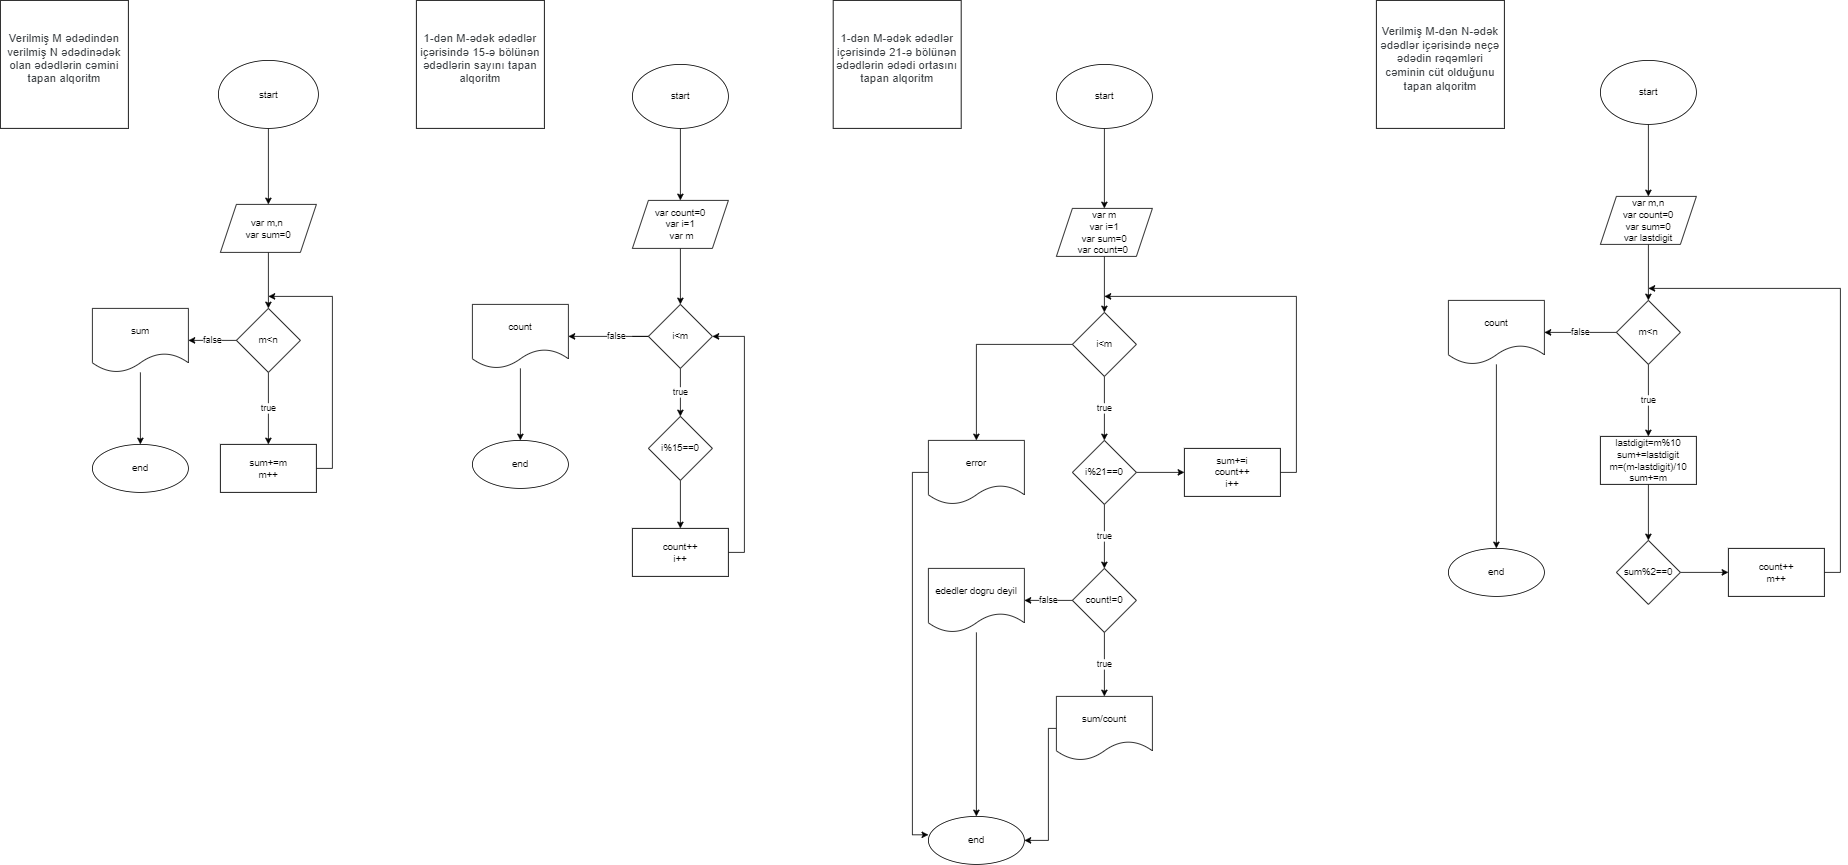

The diagram above was exported from draw.io. Its source (the exported page's mxGraphModel, read from the mxfile embedded in the PNG):
<mxGraphModel dx="1108" dy="450" grid="1" gridSize="10" guides="1" tooltips="1" connect="1" arrows="1" fold="1" page="1" pageScale="1" pageWidth="827" pageHeight="1169" math="0" shadow="0">
  <root>
    <mxCell id="0" />
    <mxCell id="1" parent="0" />
    <mxCell id="Wp0mDXu5I1Ft_dVGQqZK-1" value="&#10;&lt;span style=&quot;color: rgb(60, 64, 67); font-family: Roboto, Arial, sans-serif; font-size: 14px; font-style: normal; font-variant-ligatures: normal; font-variant-caps: normal; font-weight: 400; letter-spacing: 0.2px; orphans: 2; text-align: start; text-indent: 0px; text-transform: none; widows: 2; word-spacing: 0px; -webkit-text-stroke-width: 0px; text-decoration-thickness: initial; text-decoration-style: initial; text-decoration-color: initial; float: none; display: inline !important;&quot;&gt;Verilmiş M ədədindən verilmiş N ədədinədək olan ədədlərin cəmini tapan alqoritm&lt;/span&gt;&#10;&#10;" style="whiteSpace=wrap;html=1;aspect=fixed;" parent="1" vertex="1">
      <mxGeometry x="40" y="40" width="160" height="160" as="geometry" />
    </mxCell>
    <mxCell id="Wp0mDXu5I1Ft_dVGQqZK-4" value="" style="edgeStyle=orthogonalEdgeStyle;rounded=0;orthogonalLoop=1;jettySize=auto;html=1;" parent="1" source="Wp0mDXu5I1Ft_dVGQqZK-2" target="Wp0mDXu5I1Ft_dVGQqZK-3" edge="1">
      <mxGeometry relative="1" as="geometry" />
    </mxCell>
    <mxCell id="Wp0mDXu5I1Ft_dVGQqZK-2" value="start" style="ellipse;whiteSpace=wrap;html=1;" parent="1" vertex="1">
      <mxGeometry x="312.5" y="115" width="125" height="85" as="geometry" />
    </mxCell>
    <mxCell id="Wp0mDXu5I1Ft_dVGQqZK-6" value="" style="edgeStyle=orthogonalEdgeStyle;rounded=0;orthogonalLoop=1;jettySize=auto;html=1;" parent="1" source="Wp0mDXu5I1Ft_dVGQqZK-3" target="Wp0mDXu5I1Ft_dVGQqZK-5" edge="1">
      <mxGeometry relative="1" as="geometry" />
    </mxCell>
    <mxCell id="Wp0mDXu5I1Ft_dVGQqZK-3" value="var m,n&amp;nbsp;&lt;br&gt;var sum=0" style="shape=parallelogram;perimeter=parallelogramPerimeter;whiteSpace=wrap;html=1;fixedSize=1;" parent="1" vertex="1">
      <mxGeometry x="315" y="295" width="120" height="60" as="geometry" />
    </mxCell>
    <mxCell id="Wp0mDXu5I1Ft_dVGQqZK-8" value="true" style="edgeStyle=orthogonalEdgeStyle;rounded=0;orthogonalLoop=1;jettySize=auto;html=1;" parent="1" source="Wp0mDXu5I1Ft_dVGQqZK-5" target="Wp0mDXu5I1Ft_dVGQqZK-7" edge="1">
      <mxGeometry relative="1" as="geometry" />
    </mxCell>
    <mxCell id="Wp0mDXu5I1Ft_dVGQqZK-13" value="false" style="edgeStyle=orthogonalEdgeStyle;rounded=0;orthogonalLoop=1;jettySize=auto;html=1;" parent="1" source="Wp0mDXu5I1Ft_dVGQqZK-5" target="Wp0mDXu5I1Ft_dVGQqZK-12" edge="1">
      <mxGeometry relative="1" as="geometry" />
    </mxCell>
    <mxCell id="Wp0mDXu5I1Ft_dVGQqZK-5" value="m&amp;lt;n" style="rhombus;whiteSpace=wrap;html=1;" parent="1" vertex="1">
      <mxGeometry x="335" y="425" width="80" height="80" as="geometry" />
    </mxCell>
    <mxCell id="Wp0mDXu5I1Ft_dVGQqZK-16" style="edgeStyle=orthogonalEdgeStyle;rounded=0;orthogonalLoop=1;jettySize=auto;html=1;exitX=1;exitY=0.5;exitDx=0;exitDy=0;" parent="1" source="Wp0mDXu5I1Ft_dVGQqZK-7" edge="1">
      <mxGeometry relative="1" as="geometry">
        <mxPoint x="375" y="410" as="targetPoint" />
        <Array as="points">
          <mxPoint x="455" y="625" />
          <mxPoint x="455" y="410" />
        </Array>
      </mxGeometry>
    </mxCell>
    <mxCell id="Wp0mDXu5I1Ft_dVGQqZK-7" value="sum+=m&lt;br&gt;m++" style="whiteSpace=wrap;html=1;" parent="1" vertex="1">
      <mxGeometry x="315" y="595" width="120" height="60" as="geometry" />
    </mxCell>
    <mxCell id="Wp0mDXu5I1Ft_dVGQqZK-15" value="" style="edgeStyle=orthogonalEdgeStyle;rounded=0;orthogonalLoop=1;jettySize=auto;html=1;" parent="1" source="Wp0mDXu5I1Ft_dVGQqZK-12" target="Wp0mDXu5I1Ft_dVGQqZK-14" edge="1">
      <mxGeometry relative="1" as="geometry" />
    </mxCell>
    <mxCell id="Wp0mDXu5I1Ft_dVGQqZK-12" value="sum" style="shape=document;whiteSpace=wrap;html=1;boundedLbl=1;" parent="1" vertex="1">
      <mxGeometry x="155" y="425" width="120" height="80" as="geometry" />
    </mxCell>
    <mxCell id="Wp0mDXu5I1Ft_dVGQqZK-14" value="end" style="ellipse;whiteSpace=wrap;html=1;" parent="1" vertex="1">
      <mxGeometry x="155" y="595" width="120" height="60" as="geometry" />
    </mxCell>
    <mxCell id="Wp0mDXu5I1Ft_dVGQqZK-17" value="&#10;&lt;span style=&quot;color: rgb(60, 64, 67); font-family: Roboto, Arial, sans-serif; font-size: 14px; font-style: normal; font-variant-ligatures: normal; font-variant-caps: normal; font-weight: 400; letter-spacing: 0.2px; orphans: 2; text-align: start; text-indent: 0px; text-transform: none; widows: 2; word-spacing: 0px; -webkit-text-stroke-width: 0px; text-decoration-thickness: initial; text-decoration-style: initial; text-decoration-color: initial; float: none; display: inline !important;&quot;&gt;1-dən M-ədək ədədlər içərisində 15-ə bölünən ədədlərin sayını tapan alqoritm&lt;/span&gt;&#10;&#10;" style="whiteSpace=wrap;html=1;aspect=fixed;" parent="1" vertex="1">
      <mxGeometry x="560" y="40" width="160" height="160" as="geometry" />
    </mxCell>
    <mxCell id="Wp0mDXu5I1Ft_dVGQqZK-20" value="" style="edgeStyle=orthogonalEdgeStyle;rounded=0;orthogonalLoop=1;jettySize=auto;html=1;" parent="1" source="Wp0mDXu5I1Ft_dVGQqZK-18" target="Wp0mDXu5I1Ft_dVGQqZK-19" edge="1">
      <mxGeometry relative="1" as="geometry" />
    </mxCell>
    <mxCell id="Wp0mDXu5I1Ft_dVGQqZK-18" value="start" style="ellipse;whiteSpace=wrap;html=1;" parent="1" vertex="1">
      <mxGeometry x="830" y="120" width="120" height="80" as="geometry" />
    </mxCell>
    <mxCell id="tu0MedAdOzYSc6Uh7hmF-4" value="" style="edgeStyle=orthogonalEdgeStyle;rounded=0;orthogonalLoop=1;jettySize=auto;html=1;" edge="1" parent="1" source="Wp0mDXu5I1Ft_dVGQqZK-19" target="tu0MedAdOzYSc6Uh7hmF-3">
      <mxGeometry relative="1" as="geometry" />
    </mxCell>
    <mxCell id="Wp0mDXu5I1Ft_dVGQqZK-19" value="var count=0&lt;br&gt;var i=1&lt;br&gt;&amp;nbsp;var m" style="shape=parallelogram;perimeter=parallelogramPerimeter;whiteSpace=wrap;html=1;fixedSize=1;" parent="1" vertex="1">
      <mxGeometry x="830" y="290" width="120" height="60" as="geometry" />
    </mxCell>
    <mxCell id="Wp0mDXu5I1Ft_dVGQqZK-28" value="false" style="edgeStyle=orthogonalEdgeStyle;rounded=0;orthogonalLoop=1;jettySize=auto;html=1;" parent="1" target="Wp0mDXu5I1Ft_dVGQqZK-27" edge="1">
      <mxGeometry relative="1" as="geometry">
        <mxPoint x="830" y="460" as="sourcePoint" />
        <Array as="points">
          <mxPoint x="850" y="460" />
          <mxPoint x="850" y="460" />
        </Array>
      </mxGeometry>
    </mxCell>
    <mxCell id="tu0MedAdOzYSc6Uh7hmF-6" style="edgeStyle=orthogonalEdgeStyle;rounded=0;orthogonalLoop=1;jettySize=auto;html=1;exitX=1;exitY=0.5;exitDx=0;exitDy=0;entryX=1;entryY=0.5;entryDx=0;entryDy=0;" edge="1" parent="1" source="Wp0mDXu5I1Ft_dVGQqZK-23" target="tu0MedAdOzYSc6Uh7hmF-3">
      <mxGeometry relative="1" as="geometry">
        <mxPoint x="1020" y="450" as="targetPoint" />
      </mxGeometry>
    </mxCell>
    <mxCell id="Wp0mDXu5I1Ft_dVGQqZK-23" value="count++&lt;br&gt;i++" style="whiteSpace=wrap;html=1;" parent="1" vertex="1">
      <mxGeometry x="830" y="700" width="120" height="60" as="geometry" />
    </mxCell>
    <mxCell id="Wp0mDXu5I1Ft_dVGQqZK-30" value="" style="edgeStyle=orthogonalEdgeStyle;rounded=0;orthogonalLoop=1;jettySize=auto;html=1;" parent="1" source="Wp0mDXu5I1Ft_dVGQqZK-27" target="Wp0mDXu5I1Ft_dVGQqZK-29" edge="1">
      <mxGeometry relative="1" as="geometry" />
    </mxCell>
    <mxCell id="Wp0mDXu5I1Ft_dVGQqZK-27" value="count" style="shape=document;whiteSpace=wrap;html=1;boundedLbl=1;" parent="1" vertex="1">
      <mxGeometry x="630" y="420" width="120" height="80" as="geometry" />
    </mxCell>
    <mxCell id="Wp0mDXu5I1Ft_dVGQqZK-29" value="end" style="ellipse;whiteSpace=wrap;html=1;" parent="1" vertex="1">
      <mxGeometry x="630" y="590" width="120" height="60" as="geometry" />
    </mxCell>
    <mxCell id="Wp0mDXu5I1Ft_dVGQqZK-31" value="&#10;&lt;span style=&quot;color: rgb(60, 64, 67); font-family: Roboto, Arial, sans-serif; font-size: 14px; font-style: normal; font-variant-ligatures: normal; font-variant-caps: normal; font-weight: 400; letter-spacing: 0.2px; orphans: 2; text-align: start; text-indent: 0px; text-transform: none; widows: 2; word-spacing: 0px; -webkit-text-stroke-width: 0px; text-decoration-thickness: initial; text-decoration-style: initial; text-decoration-color: initial; float: none; display: inline !important;&quot;&gt;1-dən M-ədək ədədlər içərisində 21-ə bölünən ədədlərin ədədi ortasını tapan alqoritm&lt;/span&gt;&#10;&#10;" style="whiteSpace=wrap;html=1;aspect=fixed;" parent="1" vertex="1">
      <mxGeometry x="1081" y="40" width="160" height="160" as="geometry" />
    </mxCell>
    <mxCell id="Wp0mDXu5I1Ft_dVGQqZK-34" value="" style="edgeStyle=orthogonalEdgeStyle;rounded=0;orthogonalLoop=1;jettySize=auto;html=1;" parent="1" source="Wp0mDXu5I1Ft_dVGQqZK-32" target="Wp0mDXu5I1Ft_dVGQqZK-33" edge="1">
      <mxGeometry relative="1" as="geometry" />
    </mxCell>
    <mxCell id="Wp0mDXu5I1Ft_dVGQqZK-32" value="start" style="ellipse;whiteSpace=wrap;html=1;" parent="1" vertex="1">
      <mxGeometry x="1360" y="120" width="120" height="80" as="geometry" />
    </mxCell>
    <mxCell id="Wp0mDXu5I1Ft_dVGQqZK-36" value="" style="edgeStyle=orthogonalEdgeStyle;rounded=0;orthogonalLoop=1;jettySize=auto;html=1;" parent="1" source="Wp0mDXu5I1Ft_dVGQqZK-33" target="Wp0mDXu5I1Ft_dVGQqZK-35" edge="1">
      <mxGeometry relative="1" as="geometry" />
    </mxCell>
    <mxCell id="Wp0mDXu5I1Ft_dVGQqZK-33" value="var m&lt;br&gt;var i=1&lt;br&gt;var sum=0&lt;br&gt;var count=0&amp;nbsp;" style="shape=parallelogram;perimeter=parallelogramPerimeter;whiteSpace=wrap;html=1;fixedSize=1;" parent="1" vertex="1">
      <mxGeometry x="1360" y="300" width="120" height="60" as="geometry" />
    </mxCell>
    <mxCell id="Wp0mDXu5I1Ft_dVGQqZK-38" value="true" style="edgeStyle=orthogonalEdgeStyle;rounded=0;orthogonalLoop=1;jettySize=auto;html=1;" parent="1" source="Wp0mDXu5I1Ft_dVGQqZK-35" target="Wp0mDXu5I1Ft_dVGQqZK-37" edge="1">
      <mxGeometry relative="1" as="geometry" />
    </mxCell>
    <mxCell id="Wp0mDXu5I1Ft_dVGQqZK-53" style="edgeStyle=orthogonalEdgeStyle;rounded=0;orthogonalLoop=1;jettySize=auto;html=1;exitX=0;exitY=0.5;exitDx=0;exitDy=0;" parent="1" source="Wp0mDXu5I1Ft_dVGQqZK-35" target="Wp0mDXu5I1Ft_dVGQqZK-44" edge="1">
      <mxGeometry relative="1" as="geometry" />
    </mxCell>
    <mxCell id="Wp0mDXu5I1Ft_dVGQqZK-35" value="i&amp;lt;m" style="rhombus;whiteSpace=wrap;html=1;" parent="1" vertex="1">
      <mxGeometry x="1380" y="430" width="80" height="80" as="geometry" />
    </mxCell>
    <mxCell id="Wp0mDXu5I1Ft_dVGQqZK-40" value="" style="edgeStyle=orthogonalEdgeStyle;rounded=0;orthogonalLoop=1;jettySize=auto;html=1;" parent="1" source="Wp0mDXu5I1Ft_dVGQqZK-37" target="Wp0mDXu5I1Ft_dVGQqZK-39" edge="1">
      <mxGeometry relative="1" as="geometry" />
    </mxCell>
    <mxCell id="Wp0mDXu5I1Ft_dVGQqZK-43" value="true" style="edgeStyle=orthogonalEdgeStyle;rounded=0;orthogonalLoop=1;jettySize=auto;html=1;" parent="1" source="Wp0mDXu5I1Ft_dVGQqZK-37" target="Wp0mDXu5I1Ft_dVGQqZK-42" edge="1">
      <mxGeometry relative="1" as="geometry" />
    </mxCell>
    <mxCell id="Wp0mDXu5I1Ft_dVGQqZK-37" value="i%21==0" style="rhombus;whiteSpace=wrap;html=1;" parent="1" vertex="1">
      <mxGeometry x="1380" y="590" width="80" height="80" as="geometry" />
    </mxCell>
    <mxCell id="Wp0mDXu5I1Ft_dVGQqZK-41" style="edgeStyle=orthogonalEdgeStyle;rounded=0;orthogonalLoop=1;jettySize=auto;html=1;exitX=1;exitY=0.5;exitDx=0;exitDy=0;" parent="1" source="Wp0mDXu5I1Ft_dVGQqZK-39" edge="1">
      <mxGeometry relative="1" as="geometry">
        <mxPoint x="1420" y="410" as="targetPoint" />
        <Array as="points">
          <mxPoint x="1660" y="630" />
          <mxPoint x="1660" y="410" />
        </Array>
      </mxGeometry>
    </mxCell>
    <mxCell id="Wp0mDXu5I1Ft_dVGQqZK-39" value="sum+=i&lt;br&gt;count++&lt;br&gt;i++" style="whiteSpace=wrap;html=1;" parent="1" vertex="1">
      <mxGeometry x="1520" y="600" width="120" height="60" as="geometry" />
    </mxCell>
    <mxCell id="Wp0mDXu5I1Ft_dVGQqZK-51" value="true" style="edgeStyle=orthogonalEdgeStyle;rounded=0;orthogonalLoop=1;jettySize=auto;html=1;" parent="1" source="Wp0mDXu5I1Ft_dVGQqZK-42" target="Wp0mDXu5I1Ft_dVGQqZK-50" edge="1">
      <mxGeometry relative="1" as="geometry" />
    </mxCell>
    <mxCell id="Wp0mDXu5I1Ft_dVGQqZK-57" value="false" style="edgeStyle=orthogonalEdgeStyle;rounded=0;orthogonalLoop=1;jettySize=auto;html=1;" parent="1" source="Wp0mDXu5I1Ft_dVGQqZK-42" target="Wp0mDXu5I1Ft_dVGQqZK-56" edge="1">
      <mxGeometry relative="1" as="geometry" />
    </mxCell>
    <mxCell id="Wp0mDXu5I1Ft_dVGQqZK-42" value="count!=0" style="rhombus;whiteSpace=wrap;html=1;" parent="1" vertex="1">
      <mxGeometry x="1380" y="750" width="80" height="80" as="geometry" />
    </mxCell>
    <mxCell id="Wp0mDXu5I1Ft_dVGQqZK-58" style="edgeStyle=orthogonalEdgeStyle;rounded=0;orthogonalLoop=1;jettySize=auto;html=1;" parent="1" source="Wp0mDXu5I1Ft_dVGQqZK-44" edge="1">
      <mxGeometry relative="1" as="geometry">
        <mxPoint x="1200" y="1083" as="targetPoint" />
        <Array as="points">
          <mxPoint x="1180" y="630" />
          <mxPoint x="1180" y="1083" />
        </Array>
      </mxGeometry>
    </mxCell>
    <mxCell id="Wp0mDXu5I1Ft_dVGQqZK-44" value="error" style="shape=document;whiteSpace=wrap;html=1;boundedLbl=1;" parent="1" vertex="1">
      <mxGeometry x="1200" y="590" width="120" height="80" as="geometry" />
    </mxCell>
    <mxCell id="Wp0mDXu5I1Ft_dVGQqZK-46" value="end" style="ellipse;whiteSpace=wrap;html=1;" parent="1" vertex="1">
      <mxGeometry x="1200" y="1060" width="120" height="60" as="geometry" />
    </mxCell>
    <mxCell id="Wp0mDXu5I1Ft_dVGQqZK-59" style="edgeStyle=orthogonalEdgeStyle;rounded=0;orthogonalLoop=1;jettySize=auto;html=1;exitX=0;exitY=0.5;exitDx=0;exitDy=0;entryX=1;entryY=0.5;entryDx=0;entryDy=0;" parent="1" source="Wp0mDXu5I1Ft_dVGQqZK-50" target="Wp0mDXu5I1Ft_dVGQqZK-46" edge="1">
      <mxGeometry relative="1" as="geometry">
        <Array as="points">
          <mxPoint x="1350" y="950" />
          <mxPoint x="1350" y="1090" />
        </Array>
      </mxGeometry>
    </mxCell>
    <mxCell id="Wp0mDXu5I1Ft_dVGQqZK-50" value="sum/count" style="shape=document;whiteSpace=wrap;html=1;boundedLbl=1;" parent="1" vertex="1">
      <mxGeometry x="1360" y="910" width="120" height="80" as="geometry" />
    </mxCell>
    <mxCell id="Wp0mDXu5I1Ft_dVGQqZK-60" style="edgeStyle=orthogonalEdgeStyle;rounded=0;orthogonalLoop=1;jettySize=auto;html=1;entryX=0.5;entryY=0;entryDx=0;entryDy=0;" parent="1" source="Wp0mDXu5I1Ft_dVGQqZK-56" target="Wp0mDXu5I1Ft_dVGQqZK-46" edge="1">
      <mxGeometry relative="1" as="geometry" />
    </mxCell>
    <mxCell id="Wp0mDXu5I1Ft_dVGQqZK-56" value="ededler dogru deyil" style="shape=document;whiteSpace=wrap;html=1;boundedLbl=1;" parent="1" vertex="1">
      <mxGeometry x="1200" y="750" width="120" height="80" as="geometry" />
    </mxCell>
    <mxCell id="Wp0mDXu5I1Ft_dVGQqZK-61" value="&#10;&lt;span style=&quot;color: rgb(60, 64, 67); font-family: Roboto, Arial, sans-serif; font-size: 14px; font-style: normal; font-variant-ligatures: normal; font-variant-caps: normal; font-weight: 400; letter-spacing: 0.2px; orphans: 2; text-align: start; text-indent: 0px; text-transform: none; widows: 2; word-spacing: 0px; -webkit-text-stroke-width: 0px; text-decoration-thickness: initial; text-decoration-style: initial; text-decoration-color: initial; float: none; display: inline !important;&quot;&gt;Verilmiş M-dən N-ədək ədədlər içərisində neçə ədədin rəqəmləri cəminin cüt olduğunu tapan alqoritm&lt;/span&gt;&#10;&#10;" style="whiteSpace=wrap;html=1;aspect=fixed;" parent="1" vertex="1">
      <mxGeometry x="1760" y="40" width="160" height="160" as="geometry" />
    </mxCell>
    <mxCell id="Wp0mDXu5I1Ft_dVGQqZK-64" value="" style="edgeStyle=orthogonalEdgeStyle;rounded=0;orthogonalLoop=1;jettySize=auto;html=1;" parent="1" source="Wp0mDXu5I1Ft_dVGQqZK-62" target="Wp0mDXu5I1Ft_dVGQqZK-63" edge="1">
      <mxGeometry relative="1" as="geometry" />
    </mxCell>
    <mxCell id="Wp0mDXu5I1Ft_dVGQqZK-62" value="start" style="ellipse;whiteSpace=wrap;html=1;" parent="1" vertex="1">
      <mxGeometry x="2040" y="115" width="120" height="80" as="geometry" />
    </mxCell>
    <mxCell id="Wp0mDXu5I1Ft_dVGQqZK-66" value="" style="edgeStyle=orthogonalEdgeStyle;rounded=0;orthogonalLoop=1;jettySize=auto;html=1;" parent="1" source="Wp0mDXu5I1Ft_dVGQqZK-63" target="Wp0mDXu5I1Ft_dVGQqZK-65" edge="1">
      <mxGeometry relative="1" as="geometry" />
    </mxCell>
    <mxCell id="Wp0mDXu5I1Ft_dVGQqZK-63" value="var m,n&lt;br&gt;var count=0&lt;br&gt;var sum=0&lt;br&gt;var lastdigit" style="shape=parallelogram;perimeter=parallelogramPerimeter;whiteSpace=wrap;html=1;fixedSize=1;" parent="1" vertex="1">
      <mxGeometry x="2040" y="285" width="120" height="60" as="geometry" />
    </mxCell>
    <mxCell id="Wp0mDXu5I1Ft_dVGQqZK-68" value="true" style="edgeStyle=orthogonalEdgeStyle;rounded=0;orthogonalLoop=1;jettySize=auto;html=1;" parent="1" source="Wp0mDXu5I1Ft_dVGQqZK-65" target="Wp0mDXu5I1Ft_dVGQqZK-67" edge="1">
      <mxGeometry relative="1" as="geometry" />
    </mxCell>
    <mxCell id="Wp0mDXu5I1Ft_dVGQqZK-70" value="false" style="edgeStyle=orthogonalEdgeStyle;rounded=0;orthogonalLoop=1;jettySize=auto;html=1;" parent="1" source="Wp0mDXu5I1Ft_dVGQqZK-65" target="Wp0mDXu5I1Ft_dVGQqZK-69" edge="1">
      <mxGeometry relative="1" as="geometry" />
    </mxCell>
    <mxCell id="Wp0mDXu5I1Ft_dVGQqZK-65" value="m&amp;lt;n" style="rhombus;whiteSpace=wrap;html=1;" parent="1" vertex="1">
      <mxGeometry x="2060" y="415" width="80" height="80" as="geometry" />
    </mxCell>
    <mxCell id="Wp0mDXu5I1Ft_dVGQqZK-72" value="" style="edgeStyle=orthogonalEdgeStyle;rounded=0;orthogonalLoop=1;jettySize=auto;html=1;" parent="1" source="Wp0mDXu5I1Ft_dVGQqZK-67" target="Wp0mDXu5I1Ft_dVGQqZK-71" edge="1">
      <mxGeometry relative="1" as="geometry" />
    </mxCell>
    <mxCell id="Wp0mDXu5I1Ft_dVGQqZK-67" value="lastdigit=m%10&lt;br&gt;sum+=lastdigit&lt;br&gt;m=(m-lastdigit)/10&lt;br&gt;sum+=m" style="whiteSpace=wrap;html=1;" parent="1" vertex="1">
      <mxGeometry x="2040" y="585" width="120" height="60" as="geometry" />
    </mxCell>
    <mxCell id="Wp0mDXu5I1Ft_dVGQqZK-80" value="" style="edgeStyle=orthogonalEdgeStyle;rounded=0;orthogonalLoop=1;jettySize=auto;html=1;entryX=0.5;entryY=0;entryDx=0;entryDy=0;" parent="1" source="Wp0mDXu5I1Ft_dVGQqZK-69" target="Wp0mDXu5I1Ft_dVGQqZK-79" edge="1">
      <mxGeometry relative="1" as="geometry">
        <mxPoint x="1910" y="620" as="targetPoint" />
      </mxGeometry>
    </mxCell>
    <mxCell id="Wp0mDXu5I1Ft_dVGQqZK-69" value="count" style="shape=document;whiteSpace=wrap;html=1;boundedLbl=1;" parent="1" vertex="1">
      <mxGeometry x="1850" y="415" width="120" height="80" as="geometry" />
    </mxCell>
    <mxCell id="Wp0mDXu5I1Ft_dVGQqZK-74" value="" style="edgeStyle=orthogonalEdgeStyle;rounded=0;orthogonalLoop=1;jettySize=auto;html=1;" parent="1" source="Wp0mDXu5I1Ft_dVGQqZK-71" target="Wp0mDXu5I1Ft_dVGQqZK-73" edge="1">
      <mxGeometry relative="1" as="geometry" />
    </mxCell>
    <mxCell id="Wp0mDXu5I1Ft_dVGQqZK-71" value="sum%2==0" style="rhombus;whiteSpace=wrap;html=1;" parent="1" vertex="1">
      <mxGeometry x="2060" y="715" width="80" height="80" as="geometry" />
    </mxCell>
    <mxCell id="Wp0mDXu5I1Ft_dVGQqZK-76" style="edgeStyle=orthogonalEdgeStyle;rounded=0;orthogonalLoop=1;jettySize=auto;html=1;exitX=1;exitY=0.5;exitDx=0;exitDy=0;" parent="1" source="Wp0mDXu5I1Ft_dVGQqZK-73" edge="1">
      <mxGeometry relative="1" as="geometry">
        <mxPoint x="2100" y="400" as="targetPoint" />
        <Array as="points">
          <mxPoint x="2340" y="755" />
          <mxPoint x="2340" y="400" />
        </Array>
      </mxGeometry>
    </mxCell>
    <mxCell id="Wp0mDXu5I1Ft_dVGQqZK-73" value="count++&lt;br&gt;m++" style="whiteSpace=wrap;html=1;" parent="1" vertex="1">
      <mxGeometry x="2200" y="725" width="120" height="60" as="geometry" />
    </mxCell>
    <mxCell id="Wp0mDXu5I1Ft_dVGQqZK-79" value="end" style="ellipse;whiteSpace=wrap;html=1;" parent="1" vertex="1">
      <mxGeometry x="1850" y="725" width="120" height="60" as="geometry" />
    </mxCell>
    <mxCell id="tu0MedAdOzYSc6Uh7hmF-2" style="edgeStyle=orthogonalEdgeStyle;rounded=0;orthogonalLoop=1;jettySize=auto;html=1;entryX=0.5;entryY=0;entryDx=0;entryDy=0;" edge="1" parent="1" source="tu0MedAdOzYSc6Uh7hmF-1" target="Wp0mDXu5I1Ft_dVGQqZK-23">
      <mxGeometry relative="1" as="geometry" />
    </mxCell>
    <mxCell id="tu0MedAdOzYSc6Uh7hmF-1" value="i%15==0" style="rhombus;whiteSpace=wrap;html=1;" vertex="1" parent="1">
      <mxGeometry x="850" y="560" width="80" height="80" as="geometry" />
    </mxCell>
    <mxCell id="tu0MedAdOzYSc6Uh7hmF-5" value="true" style="edgeStyle=orthogonalEdgeStyle;rounded=0;orthogonalLoop=1;jettySize=auto;html=1;exitX=0.5;exitY=1;exitDx=0;exitDy=0;entryX=0.5;entryY=0;entryDx=0;entryDy=0;" edge="1" parent="1" source="tu0MedAdOzYSc6Uh7hmF-3" target="tu0MedAdOzYSc6Uh7hmF-1">
      <mxGeometry relative="1" as="geometry" />
    </mxCell>
    <mxCell id="tu0MedAdOzYSc6Uh7hmF-3" value="i&amp;lt;m" style="rhombus;whiteSpace=wrap;html=1;" vertex="1" parent="1">
      <mxGeometry x="850" y="420" width="80" height="80" as="geometry" />
    </mxCell>
  </root>
</mxGraphModel>